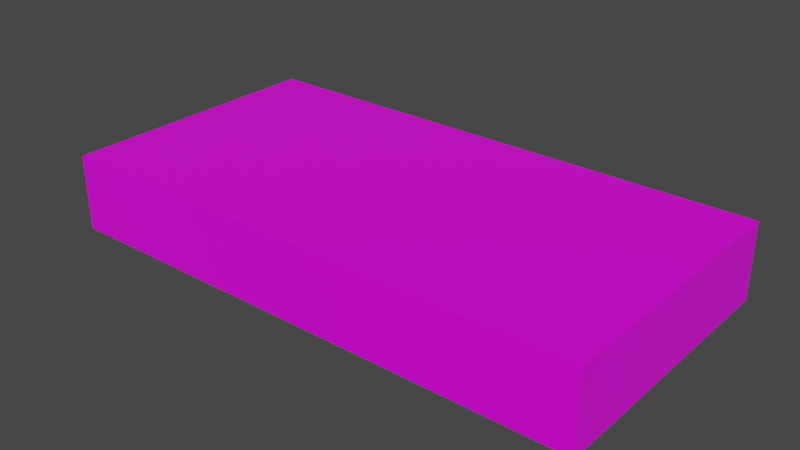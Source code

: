 # Source: ChocolateBar.blend  (saved by Blender 2.82.7; exported with 4.5.12 LTS)
import bpy
from mathutils import Matrix  # noqa: F401  (used for matrix-valued properties, if any)

bpy.ops.wm.read_factory_settings(use_empty=True)
scene = bpy.context.scene
scene.name = 'Scene'

# ---- collections
col_collection = bpy.data.collections.new('Collection'); scene.collection.children.link(col_collection)

# ---- images (referenced by path relative to the original .blend; pixels are not part of the script)
import os
ASSET_DIR = os.environ.get("B2B_ASSET_DIR", "")  # directory of the original .blend (textures are referenced by path, not embedded)
HERE = os.path.dirname(os.path.abspath(__file__))  # packed textures are extracted next to this script under _unpacked/

def load_image(name, relpath, width, height, colorspace="sRGB"):
    """Load a texture the original file referenced (path relative to the .blend, or extracted next to this script)."""
    p = next((c for c in (os.path.join(HERE, relpath), os.path.join(ASSET_DIR, relpath)) if relpath and os.path.exists(c)), "")
    if p:
        img = bpy.data.images.load(p, check_existing=True)
        img.name = name
    else:  # same state as the original file: an image datablock whose file is absent (Cycles renders it pink)
        img = bpy.data.images.new(name, width, height)
        img.source = "FILE"
        img.filepath = "//" + (relpath or name)
    img.colorspace_settings.name = colorspace
    return img
img_chocolatebar = load_image('ChocolateBar', 'Textures/ChocolateBar.png', 1024, 1024, 'sRGB')

# ---- materials (node trees are filled in below, after node groups)
mat_material = bpy.data.materials.new('Material')
mat_material.alpha_threshold = 0.0
mat_material.use_transparent_shadow = False
mat_material.line_color = (0.0, 0.0, 0.0, 1.0)

# ---- material node trees
mat_material.use_nodes = True; mat_material.node_tree.nodes.clear()
_N = mat_material.node_tree.nodes; _L = mat_material.node_tree.links
n0 = _N.new('ShaderNodeOutputMaterial'); n0.name = 'Material Output'; n0.location = (300, 300)
n1 = _N.new('ShaderNodeBsdfPrincipled'); n1.name = 'Principled BSDF'; n1.location = (10, 300)
n1.distribution = 'GGX'
n1.subsurface_method = 'BURLEY'
n1.inputs[2].default_value = 0.4
n1.inputs[3].default_value = 1.45
n1.inputs[27].default_value = (0.0, 0.0, 0.0, 1.0)
n1.inputs[28].default_value = 1.0
n2 = _N.new('ShaderNodeTexImage'); n2.name = 'Image Texture'; n2.location = (-349, 126)
n2.image = img_chocolatebar
_L.new(n1.outputs[0], n0.inputs[0])
_L.new(n2.outputs[0], n1.inputs[0])
n0.is_active_output = True

# ---- world
world_world = bpy.data.worlds.new('World'); scene.world = world_world
world_world.use_nodes = True; world_world.node_tree.nodes.clear()
_N = world_world.node_tree.nodes; _L = world_world.node_tree.links
n0 = _N.new('ShaderNodeOutputWorld'); n0.name = 'World Output'; n0.location = (300, 300)
n1 = _N.new('ShaderNodeBackground'); n1.name = 'Background'; n1.location = (10, 300)
n1.inputs[0].default_value = (0.05088, 0.05088, 0.05088, 1.0)
_L.new(n1.outputs[0], n0.inputs[0])
n0.is_active_output = True
world_world.color = (0.05088, 0.05088, 0.05088)
world_world.use_sun_shadow = False
world_world.sun_shadow_jitter_overblur = 0.0

# ---- meshes
me_cube = bpy.data.meshes.new('Cube')
me_cube.from_pydata([(1.0, 1.0, 1.0), (1.0, 1.0, -1.0), (1.0, -1.0, 1.0), (1.0, -1.0, -1.0), (-1.0, 1.0, 1.0), (-1.0, 1.0, -1.0), (-1.0, -1.0, 1.0), (-1.0, -1.0, -1.0)], [], [(0, 4, 6, 2), (3, 2, 6, 7), (7, 6, 4, 5), (5, 1, 3, 7), (1, 0, 2, 3), (5, 4, 0, 1)])
_uv = me_cube.uv_layers.new(name='UVMap')
_uv.uv.foreach_set('vector', [0.0313, 0.7624, 0.0313, 0.8589, 0.3833, 0.8589, 0.3833, 0.7624, 0.7632, 0.7098, 0.7632, 0.01974, 0.8598, 0.01974, 0.8598, 0.7098, 0.01664, 0.3794, 0.7067, 0.3794, 0.7067, 0.7313, 0.01664, 0.7313, 0.4125, 0.8632, 0.4125, 0.7667, 0.7645, 0.7667, 0.7645, 0.8632, 0.01198, 0.358, 0.7021, 0.358, 0.7021, 0.006012, 0.01198, 0.006012, 0.02697, 0.9829, 0.7171, 0.9829, 0.7171, 0.8864, 0.02697, 0.8864])
me_cube.materials.append(mat_material)
me_cube.use_remesh_preserve_volume = False
me_cube.use_remesh_preserve_attributes = False
me_cube.use_mirror_vertex_groups = False
me_cube.update()

# ---- objects
ob_cube = bpy.data.objects.new('Cube', me_cube)

# ---- transforms, parenting, visibility, modifiers, constraints
ob_cube.location = (0.0, 0.0, 0.0)
ob_cube.rotation_euler = (-0.0, 1.571, 0.0)
ob_cube.scale = (0.1748, 0.6374, 1.25)
ob_cube.lock_rotations_4d = False
ob_cube.empty_display_type = 'ARROWS'
ob_cube.lineart.crease_threshold = 0.0

# ---- collection membership
col_collection.objects.link(ob_cube)

# ---- scene / render settings (as saved in the file)
scene.frame_start = 1; scene.frame_end = 250; scene.frame_set(1)
scene.render.engine = 'BLENDER_EEVEE_NEXT'
scene.cycles.use_denoising = False
scene.cycles.samples = 128
scene.cycles.sampling_pattern = 'TABULATED_SOBOL'
scene.cycles.use_adaptive_sampling = False
scene.cycles.use_light_tree = False
scene.view_settings.view_transform = 'Filmic'
bpy.context.view_layer.update()

# ---- added for rendering (the .blend has no active camera and no usable light): camera, sun
cam_auto = bpy.data.cameras.new('AutoCamera')
cam_auto.lens = 50.0
cam_auto.sensor_width = 36.0
cam_auto.clip_end = 1000.0
ob_auto_camera = bpy.data.objects.new('AutoCamera', cam_auto)
scene.collection.objects.link(ob_auto_camera)
ob_auto_camera.location = (2.61593, -3.13912, 2.09275)
ob_auto_camera.rotation_euler = (1.09748, -7.21219e-08, 0.694738)
scene.camera = ob_auto_camera
light_auto_sun = bpy.data.lights.new('AutoSun', 'SUN')
light_auto_sun.energy = 3.0
light_auto_sun.angle = 0.0523599
ob_auto_sun = bpy.data.objects.new('AutoSun', light_auto_sun)
scene.collection.objects.link(ob_auto_sun)
ob_auto_sun.rotation_euler = (0.872665, 0.174533, 0.523599)
bpy.context.view_layer.update()
